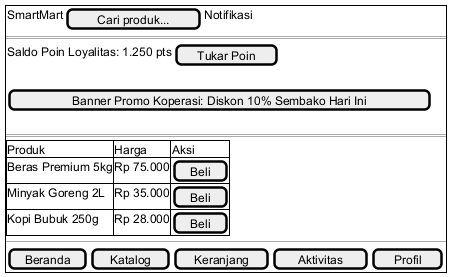

The diagram above was rendered by PlantUML. Its source (embedded in the PNG):
@startsalt
{+
{ SmartMart | [ Cari produk... ] | Notifikasi }
== Beranda Pembeli ==
{ Saldo Poin Loyalitas: 1.250 pts | [ Tukar Poin ] }
{
.
   [ Banner Promo Koperasi: Diskon 10% Sembako Hari Ini ]
.
}
== Rekomendasi Produk ==
{#
Produk | Harga | Aksi
Beras Premium 5kg | Rp 75.000 | [ Beli ]
Minyak Goreng 2L | Rp 35.000 | [ Beli ]
Kopi Bubuk 250g | Rp 28.000 | [ Beli ]
}
--
{ [ Beranda ] | [ Katalog ] | [ Keranjang ] | [ Aktivitas ] | [ Profil ] }
}
@endsalt